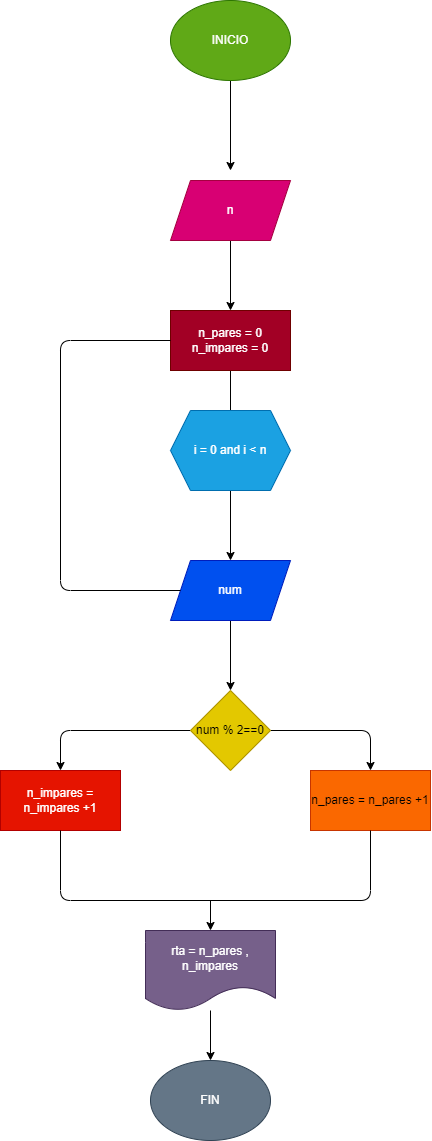

The diagram above was exported from draw.io. Its source (the exported page's mxGraphModel, read from the mxfile embedded in the PNG):
<mxGraphModel dx="823" dy="686" grid="1" gridSize="10" guides="1" tooltips="1" connect="1" arrows="1" fold="1" page="1" pageScale="1" pageWidth="850" pageHeight="1100" math="0" shadow="0">
  <root>
    <mxCell id="0" />
    <mxCell id="1" parent="0" />
    <mxCell id="4" value="" style="edgeStyle=none;html=1;" parent="1" source="2" edge="1">
      <mxGeometry relative="1" as="geometry">
        <mxPoint x="400" y="200" as="targetPoint" />
      </mxGeometry>
    </mxCell>
    <mxCell id="2" value="INICIO" style="ellipse;whiteSpace=wrap;html=1;fillColor=#60a917;fontColor=#ffffff;strokeColor=#2D7600;" parent="1" vertex="1">
      <mxGeometry x="340" y="30" width="120" height="80" as="geometry" />
    </mxCell>
    <mxCell id="7" value="" style="edgeStyle=none;html=1;" parent="1" target="6" edge="1">
      <mxGeometry relative="1" as="geometry">
        <mxPoint x="400" y="260" as="sourcePoint" />
      </mxGeometry>
    </mxCell>
    <mxCell id="9" value="" style="edgeStyle=none;html=1;" parent="1" source="6" edge="1">
      <mxGeometry relative="1" as="geometry">
        <mxPoint x="400" y="450" as="targetPoint" />
      </mxGeometry>
    </mxCell>
    <mxCell id="6" value="n_pares = 0&lt;br&gt;n_impares = 0" style="whiteSpace=wrap;html=1;fillColor=#a20025;fontColor=#ffffff;strokeColor=#6F0000;" parent="1" vertex="1">
      <mxGeometry x="340" y="340" width="120" height="60" as="geometry" />
    </mxCell>
    <mxCell id="12" value="" style="edgeStyle=none;html=1;" parent="1" target="11" edge="1">
      <mxGeometry relative="1" as="geometry">
        <mxPoint x="400" y="510" as="sourcePoint" />
      </mxGeometry>
    </mxCell>
    <mxCell id="10" value="n" style="shape=parallelogram;perimeter=parallelogramPerimeter;whiteSpace=wrap;html=1;fixedSize=1;fillColor=#d80073;fontColor=#ffffff;strokeColor=#A50040;" parent="1" vertex="1">
      <mxGeometry x="340" y="210" width="120" height="60" as="geometry" />
    </mxCell>
    <mxCell id="14" value="" style="edgeStyle=none;html=1;" parent="1" source="11" target="13" edge="1">
      <mxGeometry relative="1" as="geometry" />
    </mxCell>
    <mxCell id="11" value="num" style="shape=parallelogram;perimeter=parallelogramPerimeter;whiteSpace=wrap;html=1;fixedSize=1;fillColor=#0050ef;fontColor=#ffffff;strokeColor=#001DBC;" parent="1" vertex="1">
      <mxGeometry x="340" y="590" width="120" height="60" as="geometry" />
    </mxCell>
    <mxCell id="16" value="" style="edgeStyle=none;html=1;" parent="1" source="13" target="15" edge="1">
      <mxGeometry relative="1" as="geometry">
        <Array as="points">
          <mxPoint x="540" y="760" />
        </Array>
      </mxGeometry>
    </mxCell>
    <mxCell id="18" value="" style="edgeStyle=none;html=1;" parent="1" source="13" target="17" edge="1">
      <mxGeometry relative="1" as="geometry">
        <Array as="points">
          <mxPoint x="230" y="760" />
        </Array>
      </mxGeometry>
    </mxCell>
    <mxCell id="13" value="num % 2==0" style="rhombus;whiteSpace=wrap;html=1;fillColor=#e3c800;fontColor=#000000;strokeColor=#B09500;" parent="1" vertex="1">
      <mxGeometry x="360" y="720" width="80" height="80" as="geometry" />
    </mxCell>
    <mxCell id="15" value="n_pares = n_pares +1" style="whiteSpace=wrap;html=1;fillColor=#fa6800;fontColor=#000000;strokeColor=#C73500;" parent="1" vertex="1">
      <mxGeometry x="480" y="800" width="120" height="60" as="geometry" />
    </mxCell>
    <mxCell id="17" value="n_impares = n_impares +1" style="whiteSpace=wrap;html=1;fillColor=#e51400;fontColor=#ffffff;strokeColor=#B20000;" parent="1" vertex="1">
      <mxGeometry x="170" y="800" width="120" height="60" as="geometry" />
    </mxCell>
    <mxCell id="19" value="" style="endArrow=none;html=1;exitX=0;exitY=0.5;exitDx=0;exitDy=0;entryX=0;entryY=0.5;entryDx=0;entryDy=0;" parent="1" source="6" target="11" edge="1">
      <mxGeometry width="50" height="50" relative="1" as="geometry">
        <mxPoint x="390" y="580" as="sourcePoint" />
        <mxPoint x="440" y="530" as="targetPoint" />
        <Array as="points">
          <mxPoint x="230" y="370" />
          <mxPoint x="230" y="620" />
        </Array>
      </mxGeometry>
    </mxCell>
    <mxCell id="20" value="" style="endArrow=none;html=1;exitX=0.5;exitY=1;exitDx=0;exitDy=0;entryX=0.5;entryY=1;entryDx=0;entryDy=0;" parent="1" source="17" target="15" edge="1">
      <mxGeometry width="50" height="50" relative="1" as="geometry">
        <mxPoint x="230" y="870" as="sourcePoint" />
        <mxPoint x="370" y="890" as="targetPoint" />
        <Array as="points">
          <mxPoint x="230" y="930" />
          <mxPoint x="540" y="930" />
        </Array>
      </mxGeometry>
    </mxCell>
    <mxCell id="24" value="" style="edgeStyle=none;html=1;" parent="1" source="21" target="23" edge="1">
      <mxGeometry relative="1" as="geometry" />
    </mxCell>
    <mxCell id="21" value="rta = n_pares , n_impares" style="shape=document;whiteSpace=wrap;html=1;boundedLbl=1;fillColor=#76608a;fontColor=#ffffff;strokeColor=#432D57;" parent="1" vertex="1">
      <mxGeometry x="315" y="960" width="130" height="80" as="geometry" />
    </mxCell>
    <mxCell id="22" value="" style="endArrow=classic;html=1;entryX=0.5;entryY=0;entryDx=0;entryDy=0;" parent="1" target="21" edge="1">
      <mxGeometry width="50" height="50" relative="1" as="geometry">
        <mxPoint x="380" y="930" as="sourcePoint" />
        <mxPoint x="440" y="820" as="targetPoint" />
      </mxGeometry>
    </mxCell>
    <mxCell id="23" value="FIN" style="ellipse;whiteSpace=wrap;html=1;fillColor=#647687;fontColor=#ffffff;strokeColor=#314354;" parent="1" vertex="1">
      <mxGeometry x="320" y="1090" width="120" height="80" as="geometry" />
    </mxCell>
    <mxCell id="25" value="i = 0 and i &amp;lt; n" style="shape=hexagon;perimeter=hexagonPerimeter2;whiteSpace=wrap;html=1;fixedSize=1;fillColor=#1ba1e2;fontColor=#ffffff;strokeColor=#006EAF;" parent="1" vertex="1">
      <mxGeometry x="340" y="440" width="120" height="80" as="geometry" />
    </mxCell>
  </root>
</mxGraphModel>